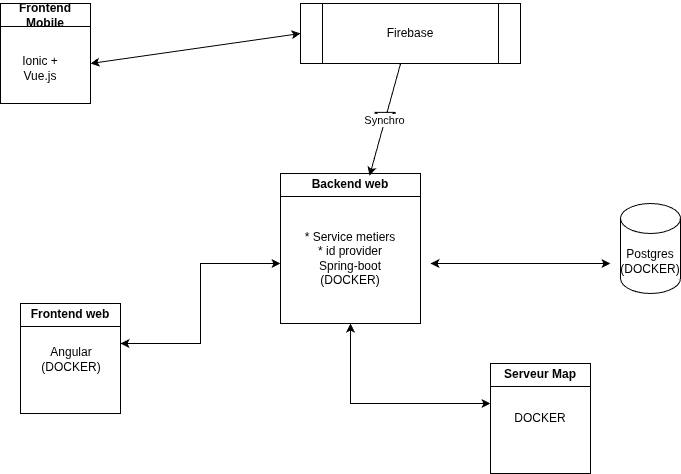

The diagram above was exported from draw.io. Its source (the exported page's mxGraphModel, read from the mxfile embedded in the PNG):
<mxGraphModel dx="943" dy="547" grid="1" gridSize="10" guides="1" tooltips="1" connect="1" arrows="1" fold="1" page="1" pageScale="1" pageWidth="850" pageHeight="1100" background="#ffffff" math="0" shadow="0">
  <root>
    <mxCell id="0" />
    <mxCell id="1" parent="0" />
    <mxCell id="JnwXPUUbeoMiefdnw9lQ-1" parent="1" style="shape=cylinder3;whiteSpace=wrap;html=1;boundedLbl=1;backgroundOutline=1;size=15;" value="Postgres&lt;div&gt;(DOCKER)&lt;/div&gt;" vertex="1">
      <mxGeometry height="90" width="60" x="730" y="300" as="geometry" />
    </mxCell>
    <mxCell id="JnwXPUUbeoMiefdnw9lQ-2" parent="1" style="swimlane;whiteSpace=wrap;html=1;" value="Backend web" vertex="1">
      <mxGeometry height="150" width="140" x="390" y="270" as="geometry" />
    </mxCell>
    <mxCell id="JnwXPUUbeoMiefdnw9lQ-3" parent="JnwXPUUbeoMiefdnw9lQ-2" style="text;html=1;whiteSpace=wrap;strokeColor=none;fillColor=none;align=center;verticalAlign=middle;rounded=0;" value="* Service metiers&lt;div&gt;* id provider&lt;/div&gt;&lt;div&gt;Spring-boot&lt;/div&gt;&lt;div&gt;(DOCKER)&lt;/div&gt;" vertex="1">
      <mxGeometry height="70" width="100" x="20" y="50" as="geometry" />
    </mxCell>
    <mxCell id="JnwXPUUbeoMiefdnw9lQ-7" parent="1" style="swimlane;whiteSpace=wrap;html=1;" value="Frontend web" vertex="1">
      <mxGeometry height="110" width="100" x="130" y="400" as="geometry" />
    </mxCell>
    <mxCell id="JnwXPUUbeoMiefdnw9lQ-8" parent="1" style="swimlane;whiteSpace=wrap;html=1;" value="Serveur Map" vertex="1">
      <mxGeometry height="110" width="100" x="600" y="460" as="geometry" />
    </mxCell>
    <mxCell id="JnwXPUUbeoMiefdnw9lQ-9" parent="1" style="swimlane;whiteSpace=wrap;html=1;" value="Frontend Mobile" vertex="1">
      <mxGeometry height="100" width="90" x="110" y="100" as="geometry" />
    </mxCell>
    <mxCell id="JnwXPUUbeoMiefdnw9lQ-10" parent="1" style="shape=process;whiteSpace=wrap;html=1;backgroundOutline=1;" value="Firebase" vertex="1">
      <mxGeometry height="60" width="220" x="410" y="100" as="geometry" />
    </mxCell>
    <mxCell id="JnwXPUUbeoMiefdnw9lQ-12" edge="1" parent="1" style="endArrow=classic;startArrow=classic;html=1;rounded=0;entryX=0;entryY=0.5;entryDx=0;entryDy=0;" target="JnwXPUUbeoMiefdnw9lQ-10" value="">
      <mxGeometry height="50" relative="1" width="50" as="geometry">
        <mxPoint x="200" y="160" as="sourcePoint" />
        <mxPoint x="400" y="130" as="targetPoint" />
      </mxGeometry>
    </mxCell>
    <mxCell id="JnwXPUUbeoMiefdnw9lQ-13" edge="1" parent="1" style="endArrow=classic;startArrow=classic;html=1;rounded=0;" value="">
      <mxGeometry height="50" relative="1" width="50" as="geometry">
        <mxPoint x="540" y="360" as="sourcePoint" />
        <mxPoint x="720" y="360" as="targetPoint" />
      </mxGeometry>
    </mxCell>
    <mxCell id="JnwXPUUbeoMiefdnw9lQ-14" edge="1" parent="1" style="endArrow=classic;html=1;rounded=0;exitX=0.455;exitY=1;exitDx=0;exitDy=0;exitPerimeter=0;entryX=0.636;entryY=0.015;entryDx=0;entryDy=0;entryPerimeter=0;" value="">
      <mxGeometry relative="1" as="geometry">
        <mxPoint x="510.0999999999999" y="160.0000000000001" as="sourcePoint" />
        <mxPoint x="479.0400000000002" y="272.25" as="targetPoint" />
      </mxGeometry>
    </mxCell>
    <mxCell id="JnwXPUUbeoMiefdnw9lQ-15" parent="JnwXPUUbeoMiefdnw9lQ-14" style="shape=message;html=1;outlineConnect=0;" value="" vertex="1">
      <mxGeometry height="14" relative="1" width="20" as="geometry">
        <mxPoint x="-10" y="-7" as="offset" />
      </mxGeometry>
    </mxCell>
    <mxCell id="JnwXPUUbeoMiefdnw9lQ-16" connectable="0" parent="JnwXPUUbeoMiefdnw9lQ-14" style="edgeLabel;html=1;align=center;verticalAlign=middle;resizable=0;points=[];" value="Synchro" vertex="1">
      <mxGeometry relative="1" x="0.01" y="-1" as="geometry">
        <mxPoint as="offset" />
      </mxGeometry>
    </mxCell>
    <mxCell id="JnwXPUUbeoMiefdnw9lQ-17" edge="1" parent="1" style="endArrow=classic;startArrow=classic;html=1;rounded=0;" value="">
      <mxGeometry height="50" relative="1" width="50" as="geometry">
        <Array as="points">
          <mxPoint x="310" y="440" />
          <mxPoint x="310" y="360" />
        </Array>
        <mxPoint x="230" y="440" as="sourcePoint" />
        <mxPoint x="390" y="360" as="targetPoint" />
      </mxGeometry>
    </mxCell>
    <mxCell id="JnwXPUUbeoMiefdnw9lQ-18" parent="1" style="text;html=1;whiteSpace=wrap;strokeColor=none;fillColor=none;align=center;verticalAlign=middle;rounded=0;" value="Angular (DOCKER)" vertex="1">
      <mxGeometry height="30" width="60" x="151" y="441" as="geometry" />
    </mxCell>
    <mxCell id="JnwXPUUbeoMiefdnw9lQ-19" parent="1" style="text;html=1;whiteSpace=wrap;strokeColor=none;fillColor=none;align=center;verticalAlign=middle;rounded=0;" value="Ionic + Vue.js" vertex="1">
      <mxGeometry height="30" width="60" x="120" y="150" as="geometry" />
    </mxCell>
    <mxCell id="JnwXPUUbeoMiefdnw9lQ-20" parent="1" style="text;html=1;whiteSpace=wrap;strokeColor=none;fillColor=none;align=center;verticalAlign=middle;rounded=0;" value="DOCKER" vertex="1">
      <mxGeometry height="30" width="60" x="620" y="500" as="geometry" />
    </mxCell>
    <mxCell id="JnwXPUUbeoMiefdnw9lQ-21" edge="1" parent="1" style="endArrow=classic;startArrow=classic;html=1;rounded=0;entryX=0.5;entryY=1;entryDx=0;entryDy=0;" target="JnwXPUUbeoMiefdnw9lQ-2" value="">
      <mxGeometry height="50" relative="1" width="50" as="geometry">
        <Array as="points">
          <mxPoint x="460" y="500" />
        </Array>
        <mxPoint x="600" y="500" as="sourcePoint" />
        <mxPoint x="350" y="400" as="targetPoint" />
      </mxGeometry>
    </mxCell>
  </root>
</mxGraphModel>